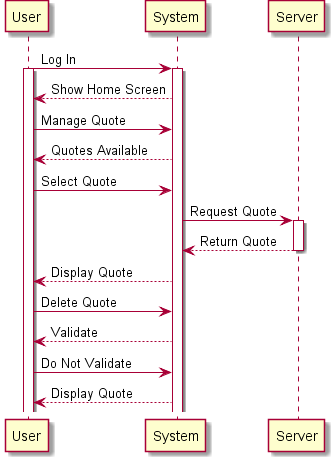

The diagram above was rendered by PlantUML. Its source (embedded in the PNG):
@startuml
User -> System : Log In
activate User
activate System
System --> User : Show Home Screen
User -> System : Manage Quote
System --> User : Quotes Available
User -> System : Select Quote
System -> Server : Request Quote
activate Server
Server --> System : Return Quote
deactivate Server
System --> User : Display Quote
User -> System : Delete Quote
System --> User : Validate
User -> System : Do Not Validate
System --> User : Display Quote
@enduml